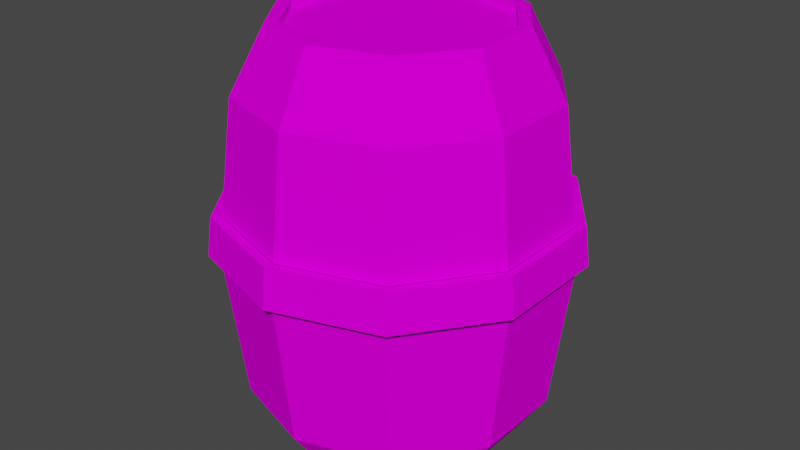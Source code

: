 # Source: Barrel.blend  (saved by Blender 2.81.16; exported with 4.5.12 LTS)
import bpy
from mathutils import Matrix  # noqa: F401  (used for matrix-valued properties, if any)

bpy.ops.wm.read_factory_settings(use_empty=True)
scene = bpy.context.scene
scene.name = 'Scene'

# ---- collections
col_collection = bpy.data.collections.new('Collection'); scene.collection.children.link(col_collection)

# ---- images (referenced by path relative to the original .blend; pixels are not part of the script)
import os
ASSET_DIR = os.environ.get("B2B_ASSET_DIR", "")  # directory of the original .blend (textures are referenced by path, not embedded)
HERE = os.path.dirname(os.path.abspath(__file__))  # packed textures are extracted next to this script under _unpacked/

def load_image(name, relpath, width, height, colorspace="sRGB"):
    """Load a texture the original file referenced (path relative to the .blend, or extracted next to this script)."""
    p = next((c for c in (os.path.join(HERE, relpath), os.path.join(ASSET_DIR, relpath)) if relpath and os.path.exists(c)), "")
    if p:
        img = bpy.data.images.load(p, check_existing=True)
        img.name = name
    else:  # same state as the original file: an image datablock whose file is absent (Cycles renders it pink)
        img = bpy.data.images.new(name, width, height)
        img.source = "FILE"
        img.filepath = "//" + (relpath or name)
    img.colorspace_settings.name = colorspace
    return img
img_barrelcolour = load_image('BarrelColour', '', 2048, 2048, 'sRGB')
img_barrelcolour_001 = load_image('BarrelColour.001', '', 2048, 2048, 'sRGB')

# ---- materials (node trees are filled in below, after node groups)
mat_material_001 = bpy.data.materials.new('Material.001')
mat_material_001.use_transparent_shadow = False
mat_material_002 = bpy.data.materials.new('Material.002')
mat_material_002.use_transparent_shadow = False

# ---- material node trees
mat_material_001.use_nodes = True; mat_material_001.node_tree.nodes.clear()
_N = mat_material_001.node_tree.nodes; _L = mat_material_001.node_tree.links
n0 = _N.new('ShaderNodeOutputMaterial'); n0.name = 'Material Output'; n0.location = (300, 300)
n1 = _N.new('ShaderNodeBsdfPrincipled'); n1.name = 'Principled BSDF'; n1.location = (10, 300)
n1.distribution = 'GGX'
n1.subsurface_method = 'BURLEY'
n1.inputs[3].default_value = 1.45
n1.inputs[13].default_value = 0.0
n1.inputs[27].default_value = (0.0, 0.0, 0.0, 1.0)
n1.inputs[28].default_value = 1.0
n2 = _N.new('ShaderNodeTexImage'); n2.name = 'Image Texture'; n2.location = (-280, 280)
n2.image = img_barrelcolour
_L.new(n1.outputs[0], n0.inputs[0])
_L.new(n2.outputs[0], n1.inputs[0])
n0.is_active_output = True
mat_material_002.use_nodes = True; mat_material_002.node_tree.nodes.clear()
_N = mat_material_002.node_tree.nodes; _L = mat_material_002.node_tree.links
n0 = _N.new('ShaderNodeOutputMaterial'); n0.name = 'Material Output'; n0.location = (300, 300)
n1 = _N.new('ShaderNodeBsdfPrincipled'); n1.name = 'Principled BSDF'; n1.location = (10, 300)
n1.distribution = 'GGX'
n1.subsurface_method = 'BURLEY'
n1.inputs[3].default_value = 1.45
n1.inputs[13].default_value = 0.0
n1.inputs[27].default_value = (0.0, 0.0, 0.0, 1.0)
n1.inputs[28].default_value = 1.0
n2 = _N.new('ShaderNodeTexImage'); n2.name = 'Image Texture'; n2.location = (-280, 280)
n2.image = img_barrelcolour_001
_L.new(n1.outputs[0], n0.inputs[0])
_L.new(n2.outputs[0], n1.inputs[0])
n0.is_active_output = True

# ---- world
world_world = bpy.data.worlds.new('World'); scene.world = world_world
world_world.use_nodes = True; world_world.node_tree.nodes.clear()
_N = world_world.node_tree.nodes; _L = world_world.node_tree.links
n0 = _N.new('ShaderNodeOutputWorld'); n0.name = 'World Output'; n0.location = (300, 300)
n1 = _N.new('ShaderNodeBackground'); n1.name = 'Background'; n1.location = (10, 300)
n1.inputs[0].default_value = (0.05088, 0.05088, 0.05088, 1.0)
_L.new(n1.outputs[0], n0.inputs[0])
n0.is_active_output = True
world_world.color = (0.05088, 0.05088, 0.05088)
world_world.use_sun_shadow = False
world_world.sun_shadow_jitter_overblur = 0.0

# ---- meshes
me_cylinder = bpy.data.meshes.new('Cylinder')
me_cylinder.from_pydata([(0.0, 1.0, 0.07189), (0.0, 1.0, 2.072), (0.5878, 0.809, 0.07189), (0.5878, 0.809, 2.072), (0.9511, 0.309, 0.07189), (0.9511, 0.309, 2.072), (0.9511, -0.309, 0.07189), (0.9511, -0.309, 2.072), (0.5878, -0.809, 0.07189), (0.5878, -0.809, 2.072), (-8.742e-08, -1.0, 0.07189), (-8.742e-08, -1.0, 2.072), (-0.5878, -0.809, 0.07189), (-0.5878, -0.809, 2.072), (-0.9511, -0.309, 0.07189), (-0.9511, -0.309, 2.072), (-0.9511, 0.309, 0.07189), (-0.9511, 0.309, 2.072), (-0.5878, 0.809, 0.07189), (-0.5878, 0.809, 2.072), (0.4563, 0.628, 2.493), (5.448e-08, 0.7763, 2.493), (0.7383, 0.2399, 2.493), (0.7383, -0.2399, 2.493), (0.4563, -0.628, 2.493), (-1.339e-08, -0.7763, 2.493), (-0.4563, -0.628, 2.493), (-0.7383, -0.2399, 2.493), (-0.7383, 0.2399, 2.493), (-0.4563, 0.628, 2.493), (6.25e-09, 0.794, -0.2211), (0.4667, 0.6424, -0.2211), (0.7551, 0.2454, -0.2211), (0.7551, -0.2454, -0.2211), (0.4667, -0.6424, -0.2211), (-6.316e-08, -0.794, -0.2211), (-0.4667, -0.6424, -0.2211), (-0.7551, -0.2454, -0.2211), (-0.7551, 0.2454, -0.2211), (-0.4667, 0.6424, -0.2211), (-3.633e-09, 1.122, 1.072), (0.6594, 0.9076, 1.072), (1.067, 0.3467, 1.072), (1.067, -0.3467, 1.072), (0.6594, -0.9076, 1.072), (-1.017e-07, -1.122, 1.072), (-0.6594, -0.9076, 1.072), (-1.067, -0.3467, 1.072), (-1.067, 0.3467, 1.072), (-0.6594, 0.9076, 1.072), (0.4563, 0.628, 2.493), (5.448e-08, 0.7763, 2.493), (0.7383, 0.2399, 2.493), (0.7383, -0.2399, 2.493), (0.4563, -0.628, 2.493), (-1.339e-08, -0.7763, 2.493), (-0.4563, -0.628, 2.493), (-0.7383, -0.2399, 2.493), (-0.7383, 0.2399, 2.493), (-0.4563, 0.628, 2.493), (0.4085, 0.5623, 2.493), (5.47e-08, 0.695, 2.493), (0.661, 0.2148, 2.493), (0.661, -0.2148, 2.493), (0.4085, -0.5623, 2.493), (-6.057e-09, -0.695, 2.493), (-0.4085, -0.5623, 2.493), (-0.661, -0.2148, 2.493), (-0.661, 0.2148, 2.493), (-0.4085, 0.5623, 2.493), (0.4085, 0.5623, 2.437), (5.47e-08, 0.695, 2.437), (0.661, 0.2148, 2.437), (0.661, -0.2148, 2.437), (0.4085, -0.5623, 2.437), (-6.057e-09, -0.695, 2.437), (-0.4085, -0.5623, 2.437), (-0.661, -0.2148, 2.437), (-0.661, 0.2148, 2.437), (-0.4085, 0.5623, 2.437), (1.045e-08, 0.7189, -0.2211), (0.4225, 0.5816, -0.2211), (0.6837, 0.2221, -0.2211), (0.6837, -0.2221, -0.2211), (0.4225, -0.5816, -0.2211), (-5.239e-08, -0.7189, -0.2211), (-0.4225, -0.5816, -0.2211), (-0.6837, -0.2221, -0.2211), (-0.6837, 0.2221, -0.2211), (-0.4225, 0.5816, -0.2211), (9.515e-09, 0.7189, -0.1575), (0.4225, 0.5816, -0.1575), (0.6837, 0.2221, -0.1575), (0.6837, -0.2221, -0.1575), (0.4225, -0.5816, -0.1575), (-5.333e-08, -0.7189, -0.1575), (-0.4225, -0.5816, -0.1575), (-0.6837, -0.2221, -0.1575), (-0.6837, 0.2221, -0.1575), (-0.4225, 0.5816, -0.1575), (0.9511, -0.309, 2.072), (0.9511, 0.309, 2.072), (1.067, 0.3467, 1.072), (1.067, -0.3467, 1.072), (-2.71e-09, 1.091, 1.326), (0.6412, 0.8826, 1.326), (1.038, 0.3371, 1.326), (1.038, -0.3371, 1.326), (0.6412, -0.8826, 1.326), (-9.808e-08, -1.091, 1.326), (-0.6412, -0.8826, 1.326), (-1.038, -0.3371, 1.326), (-1.038, 0.3371, 1.326), (-0.6412, 0.8826, 1.326), (1.038, 0.3371, 1.326), (1.038, -0.3371, 1.326), (1.093, 0.3784, 1.335), (1.123, 0.388, 1.081), (1.092, -0.3788, 1.334), (1.122, -0.3884, 1.08)], [], [(104, 1, 3, 105), (105, 3, 5, 106), (43, 42, 102, 103), (107, 7, 9, 108), (108, 9, 11, 109), (109, 11, 13, 110), (110, 13, 15, 111), (111, 15, 17, 112), (19, 17, 28, 29), (112, 17, 19, 113), (113, 19, 1, 104), (12, 14, 37, 36), (25, 24, 54, 55), (17, 15, 27, 28), (15, 13, 26, 27), (13, 11, 25, 26), (11, 9, 24, 25), (9, 7, 23, 24), (3, 1, 21, 20), (7, 5, 22, 23), (5, 3, 20, 22), (1, 19, 29, 21), (31, 32, 82, 81), (10, 12, 36, 35), (8, 10, 35, 34), (6, 8, 34, 33), (0, 2, 31, 30), (4, 6, 33, 32), (2, 4, 32, 31), (18, 0, 30, 39), (16, 18, 39, 38), (14, 16, 38, 37), (18, 49, 40, 0), (16, 48, 49, 18), (14, 47, 48, 16), (12, 46, 47, 14), (10, 45, 46, 12), (8, 44, 45, 10), (6, 43, 44, 8), (4, 42, 43, 6), (2, 41, 42, 4), (0, 40, 41, 2), (53, 52, 62, 63), (22, 20, 50, 52), (29, 28, 58, 59), (26, 25, 55, 56), (23, 22, 52, 53), (21, 29, 59, 51), (27, 26, 56, 57), (24, 23, 53, 54), (20, 21, 51, 50), (28, 27, 57, 58), (61, 69, 79, 71), (51, 59, 69, 61), (57, 56, 66, 67), (54, 53, 63, 64), (50, 51, 61, 60), (58, 57, 67, 68), (55, 54, 64, 65), (52, 50, 60, 62), (59, 58, 68, 69), (56, 55, 65, 66), (70, 71, 79, 78, 77, 76, 75, 74, 73, 72), (67, 66, 76, 77), (64, 63, 73, 74), (60, 61, 71, 70), (68, 67, 77, 78), (65, 64, 74, 75), (62, 60, 70, 72), (69, 68, 78, 79), (66, 65, 75, 76), (63, 62, 72, 73), (83, 84, 94, 93), (38, 39, 89, 88), (35, 36, 86, 85), (32, 33, 83, 82), (39, 30, 80, 89), (36, 37, 87, 86), (33, 34, 84, 83), (30, 31, 81, 80), (37, 38, 88, 87), (34, 35, 85, 84), (90, 91, 92, 93, 94, 95, 96, 97, 98, 99), (80, 81, 91, 90), (87, 88, 98, 97), (84, 85, 95, 94), (81, 82, 92, 91), (88, 89, 99, 98), (85, 86, 96, 95), (82, 83, 93, 92), (89, 80, 90, 99), (86, 87, 97, 96), (114, 101, 100, 115), (5, 7, 100, 101), (106, 5, 101, 114), (107, 43, 103, 115), (7, 107, 115, 100), (42, 106, 114, 102), (102, 114, 116, 117), (115, 103, 119, 118)])
_uv = me_cylinder.uv_layers.new(name='UVMap')
_uv.uv.foreach_set('vector', [1.0, 0.8135, 1.0, 1.0, 0.9, 1.0, 0.9, 0.8135, 0.9, 0.8135, 0.9, 1.0, 0.8, 1.0, 0.8, 0.8135, 0.7, 0.75, 0.8, 0.75, 0.8, 0.75, 0.7, 0.75, 0.7, 0.8135, 0.7, 1.0, 0.6, 1.0, 0.6, 0.8135, 0.6, 0.8135, 0.6, 1.0, 0.5, 1.0, 0.5, 0.8135, 0.5, 0.8135, 0.5, 1.0, 0.4, 1.0, 0.4, 0.8135, 0.4, 0.8135, 0.4, 1.0, 0.3, 1.0, 0.3, 0.8135, 0.3, 0.8135, 0.3, 1.0, 0.2, 1.0, 0.2, 0.8135, 0.1, 1.0, 0.2, 1.0, 0.2, 1.0, 0.1, 1.0, 0.2, 0.8135, 0.2, 1.0, 0.1, 1.0, 0.1, 0.8135, 0.1, 0.8135, 0.1, 1.0, -7.451e-08, 1.0, -7.451e-08, 0.8135, 0.4, 0.5, 0.3, 0.5, 0.3, 0.5, 0.4, 0.5, 0.5, 1.0, 0.6, 1.0, 0.6, 1.0, 0.5, 1.0, 0.2, 1.0, 0.3, 1.0, 0.3, 1.0, 0.2, 1.0, 0.3, 1.0, 0.4, 1.0, 0.4, 1.0, 0.3, 1.0, 0.4, 1.0, 0.5, 1.0, 0.5, 1.0, 0.4, 1.0, 0.5, 1.0, 0.6, 1.0, 0.6, 1.0, 0.5, 1.0, 0.6, 1.0, 0.7, 1.0, 0.7, 1.0, 0.6, 1.0, 0.9, 1.0, 1.0, 1.0, 1.0, 1.0, 0.9, 1.0, 0.7, 1.0, 0.8, 1.0, 0.8, 1.0, 0.7, 1.0, 0.8, 1.0, 0.9, 1.0, 0.9, 1.0, 0.8, 1.0, -7.451e-08, 1.0, 0.1, 1.0, 0.1, 1.0, -7.451e-08, 1.0, 0.9, 0.5, 0.8, 0.5, 0.8, 0.5, 0.9, 0.5, 0.5, 0.5, 0.4, 0.5, 0.4, 0.5, 0.5, 0.5, 0.6, 0.5, 0.5, 0.5, 0.5, 0.5, 0.6, 0.5, 0.7, 0.5, 0.6, 0.5, 0.6, 0.5, 0.7, 0.5, 1.0, 0.5, 0.9, 0.5, 0.9, 0.5, 1.0, 0.5, 0.8, 0.5, 0.7, 0.5, 0.7, 0.5, 0.8, 0.5, 0.9, 0.5, 0.8, 0.5, 0.8, 0.5, 0.9, 0.5, 0.1, 0.5, -7.451e-08, 0.5, -7.451e-08, 0.5, 0.1, 0.5, 0.2, 0.5, 0.1, 0.5, 0.1, 0.5, 0.2, 0.5, 0.3, 0.5, 0.2, 0.5, 0.2, 0.5, 0.3, 0.5, 0.1, 0.5, 0.1, 0.75, -7.451e-08, 0.75, -7.451e-08, 0.5, 0.2, 0.5, 0.2, 0.75, 0.1, 0.75, 0.1, 0.5, 0.3, 0.5, 0.3, 0.75, 0.2, 0.75, 0.2, 0.5, 0.4, 0.5, 0.4, 0.75, 0.3, 0.75, 0.3, 0.5, 0.5, 0.5, 0.5, 0.75, 0.4, 0.75, 0.4, 0.5, 0.6, 0.5, 0.6, 0.75, 0.5, 0.75, 0.5, 0.5, 0.7, 0.5, 0.7, 0.75, 0.6, 0.75, 0.6, 0.5, 0.8, 0.5, 0.8, 0.75, 0.7, 0.75, 0.7, 0.5, 0.9, 0.5, 0.9, 0.75, 0.8, 0.75, 0.8, 0.5, 1.0, 0.5, 1.0, 0.75, 0.9, 0.75, 0.9, 0.5, 0.7, 1.0, 0.8, 1.0, 0.8, 1.0, 0.7, 1.0, 0.8, 1.0, 0.9, 1.0, 0.9, 1.0, 0.8, 1.0, 0.1, 1.0, 0.2, 1.0, 0.2, 1.0, 0.1, 1.0, 0.4, 1.0, 0.5, 1.0, 0.5, 1.0, 0.4, 1.0, 0.7, 1.0, 0.8, 1.0, 0.8, 1.0, 0.7, 1.0, -7.451e-08, 1.0, 0.1, 1.0, 0.1, 1.0, -7.451e-08, 1.0, 0.3, 1.0, 0.4, 1.0, 0.4, 1.0, 0.3, 1.0, 0.6, 1.0, 0.7, 1.0, 0.7, 1.0, 0.6, 1.0, 0.9, 1.0, 1.0, 1.0, 1.0, 1.0, 0.9, 1.0, 0.2, 1.0, 0.3, 1.0, 0.3, 1.0, 0.2, 1.0, -7.451e-08, 1.0, 0.1, 1.0, 0.1, 1.0, -7.451e-08, 1.0, -7.451e-08, 1.0, 0.1, 1.0, 0.1, 1.0, -7.451e-08, 1.0, 0.3, 1.0, 0.4, 1.0, 0.4, 1.0, 0.3, 1.0, 0.6, 1.0, 0.7, 1.0, 0.7, 1.0, 0.6, 1.0, 0.9, 1.0, 1.0, 1.0, 1.0, 1.0, 0.9, 1.0, 0.2, 1.0, 0.3, 1.0, 0.3, 1.0, 0.2, 1.0, 0.5, 1.0, 0.6, 1.0, 0.6, 1.0, 0.5, 1.0, 0.8, 1.0, 0.9, 1.0, 0.9, 1.0, 0.8, 1.0, 0.1, 1.0, 0.2, 1.0, 0.2, 1.0, 0.1, 1.0, 0.4, 1.0, 0.5, 1.0, 0.5, 1.0, 0.4, 1.0, 0.3911, 0.4442, 0.25, 0.49, 0.1089, 0.4442, 0.02175, 0.3242, 0.02175, 0.1758, 0.1089, 0.05584, 0.25, 0.01, 0.3911, 0.05584, 0.4783, 0.1758, 0.4783, 0.3242, 0.3, 1.0, 0.4, 1.0, 0.4, 1.0, 0.3, 1.0, 0.6, 1.0, 0.7, 1.0, 0.7, 1.0, 0.6, 1.0, 0.9, 1.0, 1.0, 1.0, 1.0, 1.0, 0.9, 1.0, 0.2, 1.0, 0.3, 1.0, 0.3, 1.0, 0.2, 1.0, 0.5, 1.0, 0.6, 1.0, 0.6, 1.0, 0.5, 1.0, 0.8, 1.0, 0.9, 1.0, 0.9, 1.0, 0.8, 1.0, 0.1, 1.0, 0.2, 1.0, 0.2, 1.0, 0.1, 1.0, 0.4, 1.0, 0.5, 1.0, 0.5, 1.0, 0.4, 1.0, 0.7, 1.0, 0.8, 1.0, 0.8, 1.0, 0.7, 1.0, 0.7, 0.5, 0.6, 0.5, 0.6, 0.5, 0.7, 0.5, 0.2, 0.5, 0.1, 0.5, 0.1, 0.5, 0.2, 0.5, 0.5, 0.5, 0.4, 0.5, 0.4, 0.5, 0.5, 0.5, 0.8, 0.5, 0.7, 0.5, 0.7, 0.5, 0.8, 0.5, 0.1, 0.5, -7.451e-08, 0.5, -7.451e-08, 0.5, 0.1, 0.5, 0.4, 0.5, 0.3, 0.5, 0.3, 0.5, 0.4, 0.5, 0.7, 0.5, 0.6, 0.5, 0.6, 0.5, 0.7, 0.5, 1.0, 0.5, 0.9, 0.5, 0.9, 0.5, 1.0, 0.5, 0.3, 0.5, 0.2, 0.5, 0.2, 0.5, 0.3, 0.5, 0.6, 0.5, 0.5, 0.5, 0.5, 0.5, 0.6, 0.5, 0.75, 0.49, 0.8911, 0.4442, 0.9783, 0.3242, 0.9783, 0.1758, 0.8911, 0.05584, 0.75, 0.01, 0.6089, 0.05584, 0.5217, 0.1758, 0.5217, 0.3242, 0.6089, 0.4442, 1.0, 0.5, 0.9, 0.5, 0.9, 0.5, 1.0, 0.5, 0.3, 0.5, 0.2, 0.5, 0.2, 0.5, 0.3, 0.5, 0.6, 0.5, 0.5, 0.5, 0.5, 0.5, 0.6, 0.5, 0.9, 0.5, 0.8, 0.5, 0.8, 0.5, 0.9, 0.5, 0.2, 0.5, 0.1, 0.5, 0.1, 0.5, 0.2, 0.5, 0.5, 0.5, 0.4, 0.5, 0.4, 0.5, 0.5, 0.5, 0.8, 0.5, 0.7, 0.5, 0.7, 0.5, 0.8, 0.5, 0.1, 0.5, -7.451e-08, 0.5, -7.451e-08, 0.5, 0.1, 0.5, 0.4, 0.5, 0.3, 0.5, 0.3, 0.5, 0.4, 0.5, 0.8, 0.8135, 0.8, 1.0, 0.7, 1.0, 0.7, 0.8135, 0.8, 1.0, 0.7, 1.0, 0.7, 1.0, 0.8, 1.0, 0.8, 0.8135, 0.8, 1.0, 0.8, 1.0, 0.8, 0.8135, 0.7, 0.8135, 0.7, 0.75, 0.7, 0.75, 0.7, 0.8135, 0.7, 1.0, 0.7, 0.8135, 0.7, 0.8135, 0.7, 1.0, 0.8, 0.75, 0.8, 0.8135, 0.8, 0.8135, 0.8, 0.75, 0.8, 0.75, 0.8, 0.8135, 0.8, 0.8135, 0.8, 0.75, 0.7, 0.8135, 0.7, 0.75, 0.7, 0.75, 0.7, 0.8135])
me_cylinder.materials.append(mat_material_001)
me_cylinder.use_remesh_fix_poles = True
me_cylinder.use_remesh_preserve_attributes = False
me_cylinder.use_mirror_vertex_groups = False
me_cylinder.update()
me_cylinder_001 = bpy.data.meshes.new('Cylinder.001')
me_cylinder_001.from_pydata([(-3.633e-09, 1.122, 1.072), (0.6594, 0.9076, 1.072), (1.067, 0.3467, 1.072), (1.067, -0.3467, 1.072), (0.6594, -0.9076, 1.072), (-1.017e-07, -1.122, 1.072), (-0.6594, -0.9076, 1.072), (-1.067, -0.3467, 1.072), (-1.067, 0.3467, 1.072), (-0.6594, 0.9076, 1.072), (1.067, 0.3467, 1.072), (1.067, -0.3467, 1.072), (-2.71e-09, 1.091, 1.326), (0.6412, 0.8826, 1.326), (1.038, 0.3371, 1.326), (1.038, -0.3371, 1.326), (0.6412, -0.8826, 1.326), (-9.808e-08, -1.091, 1.326), (-0.6412, -0.8826, 1.326), (-1.038, -0.3371, 1.326), (-1.038, 0.3371, 1.326), (-0.6412, 0.8826, 1.326), (1.038, 0.3371, 1.326), (1.038, -0.3371, 1.326), (0.6821, 0.9388, 1.334), (0.7003, 0.9638, 1.08), (1.094, 0.378, 1.334), (1.123, 0.3875, 1.08), (1.094, -0.378, 1.334), (1.123, -0.3875, 1.08), (0.6821, -0.9388, 1.334), (0.7003, -0.9638, 1.08), (-1.035e-07, -1.16, 1.334), (-1.074e-07, -1.191, 1.08), (-0.6821, -0.9388, 1.334), (-0.7003, -0.9638, 1.08), (-1.104, -0.3586, 1.334), (-1.133, -0.3681, 1.08), (-1.104, 0.3586, 1.334), (-1.133, 0.3681, 1.08), (-0.6821, 0.9388, 1.334), (-0.7003, 0.9638, 1.08), (2.081e-09, 1.191, 1.08), (1.093, 0.3784, 1.335), (1.123, 0.388, 1.081), (1.092, -0.3788, 1.334), (1.122, -0.3884, 1.08), (4.781e-09, 1.16, 1.334)], [], [(3, 2, 10, 11), (15, 3, 11, 23), (2, 14, 22, 10), (13, 14, 26, 24), (22, 23, 45, 43), (4, 3, 29, 31), (15, 16, 30, 28), (5, 4, 31, 33), (16, 17, 32, 30), (6, 5, 33, 35), (17, 18, 34, 32), (7, 6, 35, 37), (18, 19, 36, 34), (44, 43, 45, 46), (41, 40, 47, 42), (39, 38, 40, 41), (37, 36, 38, 39), (35, 34, 36, 37), (33, 32, 34, 35), (31, 30, 32, 33), (29, 28, 30, 31), (25, 24, 26, 27), (42, 47, 24, 25), (14, 2, 27, 26), (21, 12, 47, 40), (0, 9, 41, 42), (10, 22, 43, 44), (12, 13, 24, 47), (3, 15, 28, 29), (2, 1, 25, 27), (20, 21, 40, 38), (23, 11, 46, 45), (9, 8, 39, 41), (1, 0, 42, 25), (19, 20, 38, 36), (11, 10, 44, 46), (8, 7, 37, 39)])
_uv = me_cylinder_001.uv_layers.new(name='UVMap')
_uv.uv.foreach_set('vector', [0.7, 0.75, 0.8, 0.75, 0.8, 0.75, 0.7, 0.75, 0.7, 0.8135, 0.7, 0.75, 0.7, 0.75, 0.7, 0.8135, 0.8, 0.75, 0.8, 0.8135, 0.8, 0.8135, 0.8, 0.75, 0.9, 0.8135, 0.8, 0.8135, 0.8, 0.8135, 0.9, 0.8135, 0.8, 0.8135, 0.7, 0.8135, 0.7, 0.8135, 0.8, 0.8135, 0.6, 0.75, 0.7, 0.75, 0.7, 0.75, 0.6, 0.75, 0.7, 0.8135, 0.6, 0.8135, 0.6, 0.8135, 0.7, 0.8135, 0.5, 0.75, 0.6, 0.75, 0.6, 0.75, 0.5, 0.75, 0.6, 0.8135, 0.5, 0.8135, 0.5, 0.8135, 0.6, 0.8135, 0.4, 0.75, 0.5, 0.75, 0.5, 0.75, 0.4, 0.75, 0.5, 0.8135, 0.4, 0.8135, 0.4, 0.8135, 0.5, 0.8135, 0.3, 0.75, 0.4, 0.75, 0.4, 0.75, 0.3, 0.75, 0.4, 0.8135, 0.3, 0.8135, 0.3, 0.8135, 0.4, 0.8135, 0.8, 0.75, 0.8, 0.8135, 0.7, 0.8135, 0.7, 0.75, 0.1, 0.75, 0.1, 0.8135, -7.451e-08, 0.8135, -7.451e-08, 0.75, 0.2, 0.75, 0.2, 0.8135, 0.1, 0.8135, 0.1, 0.75, 0.3, 0.75, 0.3, 0.8135, 0.2, 0.8135, 0.2, 0.75, 0.4, 0.75, 0.4, 0.8135, 0.3, 0.8135, 0.3, 0.75, 0.5, 0.75, 0.5, 0.8135, 0.4, 0.8135, 0.4, 0.75, 0.6, 0.75, 0.6, 0.8135, 0.5, 0.8135, 0.5, 0.75, 0.7, 0.75, 0.7, 0.8135, 0.6, 0.8135, 0.6, 0.75, 0.9, 0.75, 0.9, 0.8135, 0.8, 0.8135, 0.8, 0.75, 1.0, 0.75, 1.0, 0.8135, 0.9, 0.8135, 0.9, 0.75, 0.8, 0.8135, 0.8, 0.75, 0.8, 0.75, 0.8, 0.8135, 0.1, 0.8135, -7.451e-08, 0.8135, -7.451e-08, 0.8135, 0.1, 0.8135, -7.451e-08, 0.75, 0.1, 0.75, 0.1, 0.75, -7.451e-08, 0.75, 0.8, 0.75, 0.8, 0.8135, 0.8, 0.8135, 0.8, 0.75, 1.0, 0.8135, 0.9, 0.8135, 0.9, 0.8135, 1.0, 0.8135, 0.7, 0.75, 0.7, 0.8135, 0.7, 0.8135, 0.7, 0.75, 0.8, 0.75, 0.9, 0.75, 0.9, 0.75, 0.8, 0.75, 0.2, 0.8135, 0.1, 0.8135, 0.1, 0.8135, 0.2, 0.8135, 0.7, 0.8135, 0.7, 0.75, 0.7, 0.75, 0.7, 0.8135, 0.1, 0.75, 0.2, 0.75, 0.2, 0.75, 0.1, 0.75, 0.9, 0.75, 1.0, 0.75, 1.0, 0.75, 0.9, 0.75, 0.3, 0.8135, 0.2, 0.8135, 0.2, 0.8135, 0.3, 0.8135, 0.7, 0.75, 0.8, 0.75, 0.8, 0.75, 0.7, 0.75, 0.2, 0.75, 0.3, 0.75, 0.3, 0.75, 0.2, 0.75])
me_cylinder_001.materials.append(mat_material_002)
me_cylinder_001.use_remesh_fix_poles = True
me_cylinder_001.use_remesh_preserve_attributes = False
me_cylinder_001.use_mirror_vertex_groups = False
me_cylinder_001.update()

# ---- objects
ob_barrel = bpy.data.objects.new('Barrel', me_cylinder)
ob_barrelstrap = bpy.data.objects.new('BarrelStrap', me_cylinder_001)

# ---- transforms, parenting, visibility, modifiers, constraints
ob_barrel.location = (-0.003468, 3.385, 0.2889)
ob_barrel.lineart.crease_threshold = 0.0
ob_barrelstrap.location = (0.0, 3.381, 0.2889)
ob_barrelstrap.lineart.crease_threshold = 0.0

# ---- collection membership
col_collection.objects.link(ob_barrel)
col_collection.objects.link(ob_barrelstrap)

# ---- scene / render settings (as saved in the file)
scene.frame_start = 1; scene.frame_end = 250; scene.frame_set(3)
scene.render.engine = 'BLENDER_EEVEE_NEXT'
scene.cycles.use_denoising = False
scene.cycles.samples = 128
scene.cycles.sampling_pattern = 'TABULATED_SOBOL'
scene.cycles.use_adaptive_sampling = False
scene.cycles.use_light_tree = False
scene.view_settings.view_transform = 'Filmic'
bpy.context.view_layer.update()

# ---- added for rendering (the .blend has no active camera and no usable light): camera, sun
cam_auto = bpy.data.cameras.new('AutoCamera')
cam_auto.lens = 50.0
cam_auto.sensor_width = 36.0
cam_auto.clip_end = 1000.0
ob_auto_camera = bpy.data.objects.new('AutoCamera', cam_auto)
scene.collection.objects.link(ob_auto_camera)
ob_auto_camera.location = (3.9353, -1.3473, 4.57713)
ob_auto_camera.rotation_euler = (1.09748, -7.21219e-08, 0.694738)
scene.camera = ob_auto_camera
light_auto_sun = bpy.data.lights.new('AutoSun', 'SUN')
light_auto_sun.energy = 3.0
light_auto_sun.angle = 0.0523599
ob_auto_sun = bpy.data.objects.new('AutoSun', light_auto_sun)
scene.collection.objects.link(ob_auto_sun)
ob_auto_sun.rotation_euler = (0.872665, 0.174533, 0.523599)
bpy.context.view_layer.update()
